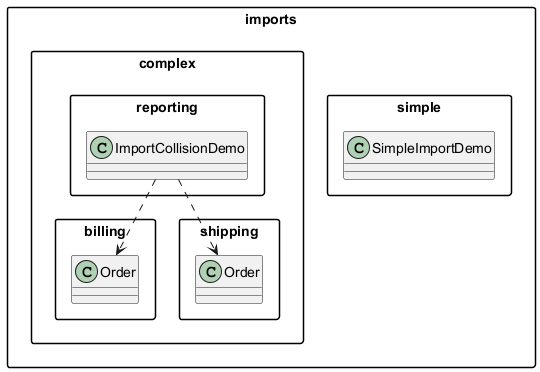

The diagram above was rendered by PlantUML. Its source (embedded in the PNG):
@startuml
skinparam packageStyle rectangle

package "imports.simple" {
  class SimpleImportDemo
}

package "imports.complex.billing" {
  class "Order" as BillingOrder
}

package "imports.complex.shipping" {
  class "Order" as ShippingOrder
}

package "imports.complex.reporting" {
  class ImportCollisionDemo
}

ImportCollisionDemo ..> BillingOrder
ImportCollisionDemo ..> ShippingOrder
@enduml